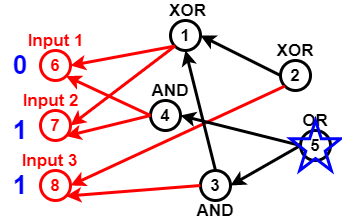

The diagram above was exported from draw.io. Its source (the exported page's mxGraphModel, read from the mxfile embedded in the PNG):
<mxGraphModel dx="782" dy="381" grid="1" gridSize="10" guides="1" tooltips="1" connect="1" arrows="1" fold="1" page="1" pageScale="1" pageWidth="827" pageHeight="1169" math="0" shadow="0">
  <root>
    <mxCell id="0" />
    <mxCell id="1" parent="0" />
    <mxCell id="Pl5NU_EOBc21qTvcVmzp-2" value="6" style="ellipse;whiteSpace=wrap;html=1;aspect=fixed;fillColor=none;strokeWidth=3;strokeColor=#FF0000;fontStyle=1;fontSize=17;fontColor=#FF0000;" vertex="1" parent="1">
      <mxGeometry x="60" y="150" width="30" height="30" as="geometry" />
    </mxCell>
    <mxCell id="Pl5NU_EOBc21qTvcVmzp-3" value="7" style="ellipse;whiteSpace=wrap;html=1;aspect=fixed;strokeColor=#FF0000;strokeWidth=3;fillColor=none;fontSize=17;fontColor=#FF0000;fontStyle=1" vertex="1" parent="1">
      <mxGeometry x="60" y="210" width="30" height="30" as="geometry" />
    </mxCell>
    <mxCell id="Pl5NU_EOBc21qTvcVmzp-4" value="8" style="ellipse;whiteSpace=wrap;html=1;aspect=fixed;strokeColor=#FF0000;strokeWidth=3;fillColor=none;fontSize=17;fontColor=#FF0000;fontStyle=1" vertex="1" parent="1">
      <mxGeometry x="60" y="270" width="30" height="30" as="geometry" />
    </mxCell>
    <mxCell id="Pl5NU_EOBc21qTvcVmzp-5" value="1" style="ellipse;whiteSpace=wrap;html=1;aspect=fixed;strokeWidth=3;fillColor=none;fontSize=17;fontColor=#000000;fontStyle=1" vertex="1" parent="1">
      <mxGeometry x="190" y="120" width="30" height="30" as="geometry" />
    </mxCell>
    <mxCell id="Pl5NU_EOBc21qTvcVmzp-7" value="" style="endArrow=classic;html=1;fontSize=17;fontColor=#000000;strokeWidth=3;entryX=1;entryY=0.5;entryDx=0;entryDy=0;exitX=0;exitY=1;exitDx=0;exitDy=0;strokeColor=#FF0000;" edge="1" parent="1" source="Pl5NU_EOBc21qTvcVmzp-5" target="Pl5NU_EOBc21qTvcVmzp-2">
      <mxGeometry width="50" height="50" relative="1" as="geometry">
        <mxPoint x="140" y="80" as="sourcePoint" />
        <mxPoint x="270" y="290" as="targetPoint" />
      </mxGeometry>
    </mxCell>
    <mxCell id="Pl5NU_EOBc21qTvcVmzp-8" value="" style="endArrow=classic;html=1;strokeWidth=3;fontSize=17;fontColor=#000000;entryX=1;entryY=0.5;entryDx=0;entryDy=0;exitX=0;exitY=1;exitDx=0;exitDy=0;strokeColor=#FF0000;" edge="1" parent="1" source="Pl5NU_EOBc21qTvcVmzp-5" target="Pl5NU_EOBc21qTvcVmzp-3">
      <mxGeometry width="50" height="50" relative="1" as="geometry">
        <mxPoint x="130" y="110" as="sourcePoint" />
        <mxPoint x="430" y="200" as="targetPoint" />
      </mxGeometry>
    </mxCell>
    <mxCell id="Pl5NU_EOBc21qTvcVmzp-9" value="4" style="ellipse;whiteSpace=wrap;html=1;aspect=fixed;strokeColor=#000000;strokeWidth=3;fillColor=none;fontSize=17;fontColor=#000000;fontStyle=1" vertex="1" parent="1">
      <mxGeometry x="170" y="200" width="30" height="30" as="geometry" />
    </mxCell>
    <mxCell id="Pl5NU_EOBc21qTvcVmzp-10" value="" style="endArrow=classic;html=1;strokeColor=#FF0000;strokeWidth=3;fontSize=17;fontColor=#000000;entryX=1;entryY=1;entryDx=0;entryDy=0;exitX=0;exitY=0.5;exitDx=0;exitDy=0;" edge="1" parent="1" source="Pl5NU_EOBc21qTvcVmzp-9" target="Pl5NU_EOBc21qTvcVmzp-3">
      <mxGeometry width="50" height="50" relative="1" as="geometry">
        <mxPoint x="130" y="80" as="sourcePoint" />
        <mxPoint x="430" y="200" as="targetPoint" />
      </mxGeometry>
    </mxCell>
    <mxCell id="Pl5NU_EOBc21qTvcVmzp-11" value="" style="endArrow=classic;html=1;strokeColor=#FF0000;strokeWidth=3;fontSize=17;fontColor=#000000;entryX=1;entryY=1;entryDx=0;entryDy=0;exitX=0;exitY=0.5;exitDx=0;exitDy=0;" edge="1" parent="1" source="Pl5NU_EOBc21qTvcVmzp-9" target="Pl5NU_EOBc21qTvcVmzp-2">
      <mxGeometry width="50" height="50" relative="1" as="geometry">
        <mxPoint x="174" y="100" as="sourcePoint" />
        <mxPoint x="430" y="200" as="targetPoint" />
      </mxGeometry>
    </mxCell>
    <mxCell id="Pl5NU_EOBc21qTvcVmzp-12" value="3" style="ellipse;whiteSpace=wrap;html=1;aspect=fixed;strokeColor=#000000;strokeWidth=3;fillColor=none;fontSize=17;fontColor=#000000;fontStyle=1" vertex="1" parent="1">
      <mxGeometry x="220" y="270" width="30" height="30" as="geometry" />
    </mxCell>
    <mxCell id="Pl5NU_EOBc21qTvcVmzp-13" value="" style="endArrow=classic;html=1;strokeColor=#FF0000;strokeWidth=3;fontSize=17;fontColor=#000000;entryX=1;entryY=1;entryDx=0;entryDy=0;exitX=0;exitY=0.5;exitDx=0;exitDy=0;" edge="1" parent="1" source="Pl5NU_EOBc21qTvcVmzp-12" target="Pl5NU_EOBc21qTvcVmzp-4">
      <mxGeometry width="50" height="50" relative="1" as="geometry">
        <mxPoint x="160" y="370" as="sourcePoint" />
        <mxPoint x="430" y="200" as="targetPoint" />
      </mxGeometry>
    </mxCell>
    <mxCell id="Pl5NU_EOBc21qTvcVmzp-14" value="2" style="ellipse;whiteSpace=wrap;html=1;aspect=fixed;strokeColor=#000000;strokeWidth=3;fillColor=none;fontSize=17;fontColor=#000000;fontStyle=1" vertex="1" parent="1">
      <mxGeometry x="300" y="160" width="30" height="30" as="geometry" />
    </mxCell>
    <mxCell id="Pl5NU_EOBc21qTvcVmzp-15" value="" style="endArrow=classic;html=1;strokeColor=#FF0000;strokeWidth=3;fontSize=17;fontColor=#000000;entryX=1;entryY=0.5;entryDx=0;entryDy=0;exitX=0;exitY=1;exitDx=0;exitDy=0;" edge="1" parent="1" source="Pl5NU_EOBc21qTvcVmzp-14" target="Pl5NU_EOBc21qTvcVmzp-4">
      <mxGeometry width="50" height="50" relative="1" as="geometry">
        <mxPoint x="140" y="350" as="sourcePoint" />
        <mxPoint x="430" y="200" as="targetPoint" />
      </mxGeometry>
    </mxCell>
    <mxCell id="Pl5NU_EOBc21qTvcVmzp-16" value="5" style="ellipse;whiteSpace=wrap;html=1;aspect=fixed;strokeColor=#000000;strokeWidth=3;fillColor=none;fontSize=17;fontColor=#000000;fontStyle=1" vertex="1" parent="1">
      <mxGeometry x="320" y="230" width="30" height="30" as="geometry" />
    </mxCell>
    <mxCell id="Pl5NU_EOBc21qTvcVmzp-17" value="" style="endArrow=classic;html=1;strokeWidth=3;fontSize=17;fontColor=#000000;entryX=1;entryY=0.5;entryDx=0;entryDy=0;exitX=0;exitY=0.5;exitDx=0;exitDy=0;" edge="1" parent="1" source="Pl5NU_EOBc21qTvcVmzp-16" target="Pl5NU_EOBc21qTvcVmzp-9">
      <mxGeometry width="50" height="50" relative="1" as="geometry">
        <mxPoint x="370" y="340" as="sourcePoint" />
        <mxPoint x="430" y="200" as="targetPoint" />
      </mxGeometry>
    </mxCell>
    <mxCell id="Pl5NU_EOBc21qTvcVmzp-18" value="" style="endArrow=classic;html=1;strokeColor=#000000;strokeWidth=3;fontSize=17;fontColor=#000000;entryX=1;entryY=0.5;entryDx=0;entryDy=0;exitX=0;exitY=0.5;exitDx=0;exitDy=0;" edge="1" parent="1" source="Pl5NU_EOBc21qTvcVmzp-16" target="Pl5NU_EOBc21qTvcVmzp-12">
      <mxGeometry width="50" height="50" relative="1" as="geometry">
        <mxPoint x="390" y="330" as="sourcePoint" />
        <mxPoint x="430" y="200" as="targetPoint" />
      </mxGeometry>
    </mxCell>
    <mxCell id="Pl5NU_EOBc21qTvcVmzp-19" value="" style="endArrow=classic;html=1;strokeColor=#000000;strokeWidth=3;fontSize=17;fontColor=#000000;entryX=0.5;entryY=1;entryDx=0;entryDy=0;exitX=0.5;exitY=0;exitDx=0;exitDy=0;" edge="1" parent="1" source="Pl5NU_EOBc21qTvcVmzp-12" target="Pl5NU_EOBc21qTvcVmzp-5">
      <mxGeometry width="50" height="50" relative="1" as="geometry">
        <mxPoint x="300" y="120" as="sourcePoint" />
        <mxPoint x="430" y="200" as="targetPoint" />
      </mxGeometry>
    </mxCell>
    <mxCell id="Pl5NU_EOBc21qTvcVmzp-20" value="" style="endArrow=classic;html=1;strokeWidth=3;fontSize=17;entryX=1;entryY=0.5;entryDx=0;entryDy=0;exitX=0;exitY=0.5;exitDx=0;exitDy=0;" edge="1" parent="1" source="Pl5NU_EOBc21qTvcVmzp-14" target="Pl5NU_EOBc21qTvcVmzp-5">
      <mxGeometry width="50" height="50" relative="1" as="geometry">
        <mxPoint x="320" y="80" as="sourcePoint" />
        <mxPoint x="430" y="200" as="targetPoint" />
      </mxGeometry>
    </mxCell>
    <mxCell id="Pl5NU_EOBc21qTvcVmzp-21" value="XOR" style="text;html=1;strokeColor=none;fillColor=none;align=center;verticalAlign=middle;whiteSpace=wrap;rounded=0;fontSize=17;fontColor=#000000;fontStyle=1" vertex="1" parent="1">
      <mxGeometry x="185" y="100" width="45" height="20" as="geometry" />
    </mxCell>
    <mxCell id="Pl5NU_EOBc21qTvcVmzp-22" value="XOR" style="text;html=1;strokeColor=none;fillColor=none;align=center;verticalAlign=middle;whiteSpace=wrap;rounded=0;fontSize=17;fontColor=#000000;fontStyle=1" vertex="1" parent="1">
      <mxGeometry x="295" y="140" width="40" height="20" as="geometry" />
    </mxCell>
    <mxCell id="Pl5NU_EOBc21qTvcVmzp-23" value="OR" style="text;html=1;strokeColor=none;fillColor=none;align=center;verticalAlign=middle;whiteSpace=wrap;rounded=0;fontSize=17;fontColor=#000000;fontStyle=1" vertex="1" parent="1">
      <mxGeometry x="315" y="210" width="40" height="20" as="geometry" />
    </mxCell>
    <mxCell id="Pl5NU_EOBc21qTvcVmzp-24" value="AND" style="text;html=1;strokeColor=none;fillColor=none;align=center;verticalAlign=middle;whiteSpace=wrap;rounded=0;fontSize=17;fontColor=#000000;fontStyle=1" vertex="1" parent="1">
      <mxGeometry x="215" y="300" width="40" height="20" as="geometry" />
    </mxCell>
    <mxCell id="Pl5NU_EOBc21qTvcVmzp-25" value="AND" style="text;html=1;strokeColor=none;fillColor=none;align=center;verticalAlign=middle;whiteSpace=wrap;rounded=0;fontSize=17;fontColor=#000000;fontStyle=1" vertex="1" parent="1">
      <mxGeometry x="170" y="180" width="40" height="20" as="geometry" />
    </mxCell>
    <mxCell id="Pl5NU_EOBc21qTvcVmzp-26" value="Input 1" style="text;html=1;strokeColor=none;fillColor=none;align=center;verticalAlign=middle;whiteSpace=wrap;rounded=0;fontSize=17;fontStyle=1;fontColor=#FF0000;" vertex="1" parent="1">
      <mxGeometry x="37.5" y="130" width="75" height="20" as="geometry" />
    </mxCell>
    <mxCell id="Pl5NU_EOBc21qTvcVmzp-27" value="Input 2" style="text;html=1;strokeColor=none;fillColor=none;align=center;verticalAlign=middle;whiteSpace=wrap;rounded=0;fontSize=17;fontColor=#FF0000;fontStyle=1" vertex="1" parent="1">
      <mxGeometry x="37.5" y="190" width="65" height="20" as="geometry" />
    </mxCell>
    <mxCell id="Pl5NU_EOBc21qTvcVmzp-28" value="Input 3" style="text;html=1;strokeColor=none;fillColor=none;align=center;verticalAlign=middle;whiteSpace=wrap;rounded=0;fontSize=17;fontColor=#FF0000;fontStyle=1" vertex="1" parent="1">
      <mxGeometry x="37.5" y="250" width="62.5" height="20" as="geometry" />
    </mxCell>
    <mxCell id="Pl5NU_EOBc21qTvcVmzp-32" value="0" style="text;html=1;strokeColor=none;fillColor=none;align=center;verticalAlign=middle;whiteSpace=wrap;rounded=0;fontSize=26;fontStyle=1;fontColor=#0000FF;" vertex="1" parent="1">
      <mxGeometry x="20" y="155" width="40" height="20" as="geometry" />
    </mxCell>
    <mxCell id="Pl5NU_EOBc21qTvcVmzp-33" value="1" style="text;html=1;strokeColor=none;fillColor=none;align=center;verticalAlign=middle;whiteSpace=wrap;rounded=0;fontSize=26;fontStyle=1;fontColor=#0000FF;" vertex="1" parent="1">
      <mxGeometry x="20" y="220" width="40" height="20" as="geometry" />
    </mxCell>
    <mxCell id="Pl5NU_EOBc21qTvcVmzp-35" value="1" style="text;html=1;strokeColor=none;fillColor=none;align=center;verticalAlign=middle;whiteSpace=wrap;rounded=0;fontSize=26;fontStyle=1;fontColor=#0000FF;" vertex="1" parent="1">
      <mxGeometry x="20" y="275" width="40" height="20" as="geometry" />
    </mxCell>
    <mxCell id="Pl5NU_EOBc21qTvcVmzp-36" value="" style="verticalLabelPosition=bottom;verticalAlign=top;html=1;shape=mxgraph.basic.star;strokeWidth=3;fillColor=none;gradientColor=none;fontSize=26;fontColor=#0000CC;strokeColor=#0000FF;" vertex="1" parent="1">
      <mxGeometry x="310" y="220" width="50" height="50" as="geometry" />
    </mxCell>
  </root>
</mxGraphModel>